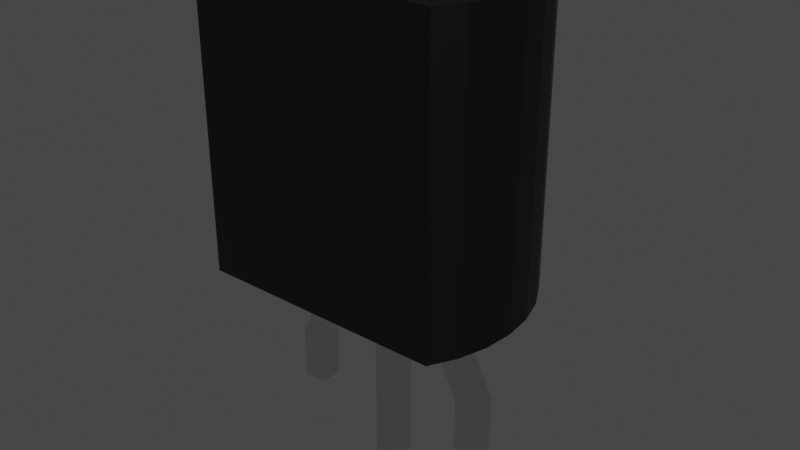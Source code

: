 # Source: Transistor.blend  (saved by Blender 2.93.20; exported with 4.5.12 LTS)
import bpy
from mathutils import Matrix  # noqa: F401  (used for matrix-valued properties, if any)

bpy.ops.wm.read_factory_settings(use_empty=True)
scene = bpy.context.scene
scene.name = 'Scene'

# ---- collections
col_collection = bpy.data.collections.new('Collection'); scene.collection.children.link(col_collection)

# ---- materials (node trees are filled in below, after node groups)
mat_plastic = bpy.data.materials.new('Plastic')
mat_plastic.use_transparent_shadow = False
mat_metal = bpy.data.materials.new('Metal')
mat_metal.use_transparent_shadow = False

# ---- material node trees
mat_plastic.use_nodes = True; mat_plastic.node_tree.nodes.clear()
_N = mat_plastic.node_tree.nodes; _L = mat_plastic.node_tree.links
n0 = _N.new('ShaderNodeBsdfPrincipled'); n0.name = 'Principled BSDF'; n0.location = (10, 300)
n0.distribution = 'GGX'
n0.subsurface_method = 'BURLEY'
n0.inputs[0].default_value = (0.0, 0.0, 0.0, 1.0)
n0.inputs[3].default_value = 1.45
n0.inputs[27].default_value = (0.0, 0.0, 0.0, 1.0)
n0.inputs[28].default_value = 1.0
n1 = _N.new('ShaderNodeOutputMaterial'); n1.name = 'Material Output'; n1.location = (300, 300)
_L.new(n0.outputs[0], n1.inputs[0])
n1.is_active_output = True
mat_metal.use_nodes = True; mat_metal.node_tree.nodes.clear()
_N = mat_metal.node_tree.nodes; _L = mat_metal.node_tree.links
n0 = _N.new('ShaderNodeBsdfPrincipled'); n0.name = 'Principled BSDF'; n0.location = (10, 300)
n0.distribution = 'GGX'
n0.subsurface_method = 'BURLEY'
n0.inputs[0].default_value = (0.814, 0.814, 0.814, 1.0)
n0.inputs[1].default_value = 1.0
n0.inputs[2].default_value = 0.0
n0.inputs[3].default_value = 1.45
n0.inputs[13].default_value = 1.0
n0.inputs[27].default_value = (0.0, 0.0, 0.0, 1.0)
n0.inputs[28].default_value = 1.0
n1 = _N.new('ShaderNodeOutputMaterial'); n1.name = 'Material Output'; n1.location = (300, 300)
_L.new(n0.outputs[0], n1.inputs[0])
n1.is_active_output = True

# ---- world
world_world = bpy.data.worlds.new('World'); scene.world = world_world
world_world.use_nodes = True; world_world.node_tree.nodes.clear()
_N = world_world.node_tree.nodes; _L = world_world.node_tree.links
n0 = _N.new('ShaderNodeOutputWorld'); n0.name = 'World Output'; n0.location = (300, 300)
n1 = _N.new('ShaderNodeBackground'); n1.name = 'Background'; n1.location = (10, 300)
n1.inputs[0].default_value = (0.05088, 0.05088, 0.05088, 1.0)
_L.new(n1.outputs[0], n0.inputs[0])
n0.is_active_output = True
world_world.color = (0.05088, 0.05088, 0.05088)
world_world.use_sun_shadow = False
world_world.sun_shadow_jitter_overblur = 0.0

# ---- meshes
me_lead = bpy.data.meshes.new('Lead')
me_lead.from_pydata([(0.0, 0.8438, -1.0), (0.0, 0.8438, 1.0), (0.1951, 0.8246, -1.0), (0.1951, 0.8246, 1.0), (0.3827, 0.7677, -1.0), (0.3827, 0.7677, 1.0), (0.5556, 0.6753, -1.0), (0.5556, 0.6753, 1.0), (0.7071, 0.5509, -1.0), (0.7071, 0.5509, 1.0), (0.8315, 0.3994, -1.0), (0.8315, 0.3994, 1.0), (0.9239, 0.2265, -1.0), (0.9239, 0.2265, 1.0), (0.9808, 0.03893, -1.0), (0.9808, 0.03893, 1.0), (1.0, -0.1562, -1.0), (1.0, -0.1562, 1.0), (0.9808, -0.3513, -1.0), (0.9808, -0.3513, 1.0), (0.9239, -0.5388, -1.0), (0.9239, -0.5388, 1.0), (0.8315, -0.7117, -1.0), (0.8315, -0.7117, 1.0), (-0.8315, -0.7117, -1.0), (-0.8315, -0.7117, 1.0), (-0.9239, -0.5388, -1.0), (-0.9239, -0.5388, 1.0), (-0.9808, -0.3513, -1.0), (-0.9808, -0.3513, 1.0), (-1.0, -0.1562, -1.0), (-1.0, -0.1562, 1.0), (-0.9808, 0.03893, -1.0), (-0.9808, 0.03893, 1.0), (-0.9239, 0.2265, -1.0), (-0.9239, 0.2265, 1.0), (-0.8315, 0.3994, -1.0), (-0.8315, 0.3994, 1.0), (-0.7071, 0.5509, -1.0), (-0.7071, 0.5509, 1.0), (-0.5556, 0.6753, -1.0), (-0.5556, 0.6753, 1.0), (-0.3827, 0.7677, -1.0), (-0.3827, 0.7677, 1.0), (-0.1951, 0.8246, -1.0), (-0.1951, 0.8246, 1.0), (-0.08172, -0.08172, -2.428), (-0.08172, -0.08172, -0.9467), (-0.08172, 0.08172, -2.428), (-0.08172, 0.08172, -0.9467), (0.08172, -0.08172, -2.428), (0.08172, -0.08172, -0.9467), (0.08172, 0.08172, -2.428), (0.08172, 0.08172, -0.9467), (-0.5625, -0.08172, -1.348), (-0.5625, -0.08172, -0.9808), (-0.5625, 0.08172, -1.348), (-0.5625, 0.08172, -0.9808), (-0.399, -0.08172, -1.348), (-0.399, -0.08172, -0.9808), (-0.399, 0.08172, -1.348), (-0.399, 0.08172, -0.9808), (-0.7347, 0.08172, -1.711), (-0.7347, -0.08172, -1.711), (-0.5713, 0.08172, -1.711), (-0.5713, -0.08172, -1.711), (-0.7347, 0.08172, -2.071), (-0.7347, -0.08172, -2.071), (-0.5713, 0.08172, -2.071), (-0.5713, -0.08172, -2.071), (0.5625, -0.08172, -1.348), (0.5625, -0.08172, -0.9808), (0.5625, 0.08172, -1.348), (0.5625, 0.08172, -0.9808), (0.399, -0.08172, -1.348), (0.399, -0.08172, -0.9808), (0.399, 0.08172, -1.348), (0.399, 0.08172, -0.9808), (0.7347, 0.08172, -1.711), (0.7347, -0.08172, -1.711), (0.5713, 0.08172, -1.711), (0.5713, -0.08172, -1.711), (0.7347, 0.08172, -2.071), (0.7347, -0.08172, -2.071), (0.5713, 0.08172, -2.071), (0.5713, -0.08172, -2.071)], [], [(0, 1, 3, 2), (2, 3, 5, 4), (4, 5, 7, 6), (6, 7, 9, 8), (8, 9, 11, 10), (10, 11, 13, 12), (12, 13, 15, 14), (14, 15, 17, 16), (16, 17, 19, 18), (18, 19, 21, 20), (20, 21, 23, 22), (0, 2, 4, 6, 8, 10, 12, 14, 16, 18, 20, 22, 24, 26, 28, 30, 32, 34, 36, 38, 40, 42, 44), (1, 45, 43, 41, 39, 37, 35, 33, 31, 29, 27, 25, 23, 21, 19, 17, 15, 13, 11, 9, 7, 5, 3), (22, 23, 25, 24), (24, 25, 27, 26), (26, 27, 29, 28), (28, 29, 31, 30), (30, 31, 33, 32), (32, 33, 35, 34), (34, 35, 37, 36), (36, 37, 39, 38), (38, 39, 41, 40), (40, 41, 43, 42), (42, 43, 45, 44), (44, 45, 1, 0), (46, 47, 49, 48), (48, 49, 53, 52), (52, 53, 51, 50), (50, 51, 47, 46), (48, 52, 50, 46), (53, 49, 47, 51), (54, 55, 57, 56), (56, 57, 61, 60), (60, 61, 59, 58), (58, 59, 55, 54), (56, 60, 64, 62), (61, 57, 55, 59), (65, 63, 67, 69), (54, 56, 62, 63), (60, 58, 65, 64), (58, 54, 63, 65), (66, 68, 69, 67), (62, 64, 68, 66), (64, 65, 69, 68), (63, 62, 66, 67), (70, 72, 73, 71), (72, 76, 77, 73), (76, 74, 75, 77), (74, 70, 71, 75), (72, 78, 80, 76), (77, 75, 71, 73), (81, 85, 83, 79), (70, 79, 78, 72), (76, 80, 81, 74), (74, 81, 79, 70), (82, 83, 85, 84), (78, 82, 84, 80), (80, 84, 85, 81), (79, 83, 82, 78)])
me_lead.polygons.foreach_set('material_index', [0, 0, 0, 0, 0, 0, 0, 0, 0, 0, 0, 0, 0, 0, 0, 0, 0, 0, 0, 0, 0, 0, 0, 0, 0, 1, 1, 1, 1, 1, 1, 1, 1, 1, 1, 1, 1, 1, 1, 1, 1, 1, 1, 1, 1, 1, 1, 1, 1, 1, 1, 1, 1, 1, 1, 1, 1, 1, 1])
_uv = me_lead.uv_layers.new(name='UVMap')
_uv.uv.foreach_set('vector', [0.0001792, 0.6391, 0.3347, 0.6391, 0.3347, 0.6719, 0.0001792, 0.6719, 0.0001792, 0.6719, 0.3347, 0.6719, 0.3347, 0.7047, 0.0001793, 0.7047, 0.0001793, 0.7047, 0.3347, 0.7047, 0.3347, 0.7375, 0.0001793, 0.7375, 0.0001793, 0.7375, 0.3347, 0.7375, 0.3347, 0.7703, 0.0001794, 0.7703, 0.0001794, 0.7703, 0.3347, 0.7703, 0.3347, 0.8031, 0.0001795, 0.8031, 0.0001795, 0.8031, 0.3347, 0.8031, 0.3347, 0.8359, 0.0001796, 0.8359, 0.0001796, 0.8359, 0.3347, 0.8359, 0.3347, 0.8686, 0.0001797, 0.8686, 0.0001797, 0.8686, 0.3347, 0.8686, 0.3347, 0.9014, 0.0001798, 0.9014, 0.0001798, 0.9014, 0.3347, 0.9014, 0.3347, 0.9342, 0.0001799, 0.9342, 0.0001799, 0.9342, 0.3347, 0.9342, 0.3347, 0.967, 0.0001801, 0.967, 0.0001801, 0.967, 0.3347, 0.967, 0.3347, 0.9998, 0.0001803, 0.9998, 0.3351, 0.1675, 0.3383, 0.1348, 0.3478, 0.1034, 0.3633, 0.07453, 0.3841, 0.04918, 0.4095, 0.02837, 0.4384, 0.01291, 0.4698, 0.003393, 0.5024, 0.0001792, 0.535, 0.003394, 0.5664, 0.01291, 0.5953, 0.02837, 0.5953, 0.3066, 0.5664, 0.322, 0.535, 0.3315, 0.5024, 0.3347, 0.4698, 0.3315, 0.4384, 0.322, 0.4095, 0.3066, 0.3841, 0.2858, 0.3633, 0.2604, 0.3478, 0.2315, 0.3383, 0.2001, 0.3351, 0.5024, 0.3383, 0.4698, 0.3478, 0.4384, 0.3633, 0.4095, 0.3841, 0.3841, 0.4095, 0.3633, 0.4384, 0.3478, 0.4698, 0.3383, 0.5024, 0.3351, 0.535, 0.3383, 0.5664, 0.3478, 0.5953, 0.3633, 0.5953, 0.6415, 0.5664, 0.6569, 0.535, 0.6665, 0.5024, 0.6697, 0.4698, 0.6665, 0.4384, 0.6569, 0.4095, 0.6415, 0.3841, 0.6207, 0.3633, 0.5953, 0.3478, 0.5664, 0.3383, 0.535, 0.0001808, 0.0001792, 0.3347, 0.0001804, 0.3347, 0.2784, 0.0001797, 0.2784, 0.0001797, 0.2784, 0.3347, 0.2784, 0.3347, 0.3112, 0.0001796, 0.3112, 0.0001796, 0.3112, 0.3347, 0.3112, 0.3347, 0.344, 0.0001795, 0.3439, 0.0001795, 0.3439, 0.3347, 0.344, 0.3347, 0.3767, 0.0001794, 0.3767, 0.0001794, 0.3767, 0.3347, 0.3767, 0.3347, 0.4095, 0.0001794, 0.4095, 0.0001794, 0.4095, 0.3347, 0.4095, 0.3347, 0.4423, 0.0001793, 0.4423, 0.0001793, 0.4423, 0.3347, 0.4423, 0.3347, 0.4751, 0.0001793, 0.4751, 0.0001793, 0.4751, 0.3347, 0.4751, 0.3347, 0.5079, 0.0001792, 0.5079, 0.0001792, 0.5079, 0.3347, 0.5079, 0.3347, 0.5407, 0.0001792, 0.5407, 0.0001792, 0.5407, 0.3347, 0.5407, 0.3347, 0.5735, 0.0001792, 0.5735, 0.0001792, 0.5735, 0.3347, 0.5735, 0.3347, 0.6063, 0.0001792, 0.6063, 0.0001792, 0.6063, 0.3347, 0.6063, 0.3347, 0.6391, 0.0001792, 0.6391, 0.583, 0.7521, 0.3351, 0.7521, 0.3351, 0.7247, 0.583, 0.7247, 0.583, 0.7247, 0.3351, 0.7247, 0.3351, 0.6974, 0.583, 0.6974, 0.583, 0.6974, 0.3351, 0.6974, 0.3351, 0.67, 0.583, 0.67, 0.583, 0.7794, 0.3351, 0.7794, 0.3351, 0.7521, 0.583, 0.7521, 0.5957, 0.1141, 0.623, 0.1141, 0.623, 0.1415, 0.5957, 0.1415, 0.5957, 0.1973, 0.623, 0.1973, 0.623, 0.2246, 0.5957, 0.2246, 0.7194, 0.02888, 0.7843, 0.03076, 0.7845, 0.05721, 0.7195, 0.06003, 0.7195, 0.06003, 0.7845, 0.05721, 0.7855, 0.08606, 0.7252, 0.08707, 0.7252, 0.08707, 0.7855, 0.08606, 0.7857, 0.1133, 0.7245, 0.1138, 0.7256, 0.0001792, 0.7857, 0.004949, 0.7843, 0.03076, 0.7194, 0.02888, 0.7195, 0.06003, 0.7252, 0.08707, 0.6561, 0.08172, 0.6507, 0.05627, 0.5957, 0.1418, 0.623, 0.1418, 0.623, 0.1692, 0.5957, 0.1692, 0.6572, 0.0085, 0.6515, 0.0326, 0.5958, 0.03027, 0.598, 0.002348, 0.7194, 0.02888, 0.7195, 0.06003, 0.6507, 0.05627, 0.6515, 0.0326, 0.7252, 0.08707, 0.7245, 0.1138, 0.6559, 0.1096, 0.6561, 0.08172, 0.7256, 0.0001792, 0.7194, 0.02888, 0.6515, 0.0326, 0.6572, 0.0085, 0.623, 0.2523, 0.5957, 0.2523, 0.5957, 0.225, 0.623, 0.225, 0.6507, 0.05627, 0.6561, 0.08172, 0.5964, 0.08311, 0.5957, 0.0579, 0.6561, 0.08172, 0.6559, 0.1096, 0.5966, 0.11, 0.5964, 0.08311, 0.6515, 0.0326, 0.6507, 0.05627, 0.5957, 0.0579, 0.5958, 0.03027, 0.6458, 0.6731, 0.6459, 0.7012, 0.5842, 0.6974, 0.5852, 0.6714, 0.6459, 0.7012, 0.64, 0.7259, 0.5833, 0.7256, 0.5842, 0.6974, 0.64, 0.7259, 0.64, 0.7495, 0.5846, 0.7533, 0.5833, 0.7256, 0.64, 0.7495, 0.645, 0.7739, 0.5869, 0.7792, 0.5846, 0.7533, 0.6459, 0.7012, 0.7151, 0.6965, 0.709, 0.7241, 0.64, 0.7259, 0.623, 0.1696, 0.623, 0.1969, 0.5957, 0.1969, 0.5957, 0.1696, 0.7077, 0.7554, 0.7726, 0.7521, 0.7745, 0.78, 0.713, 0.7841, 0.6458, 0.6731, 0.7146, 0.67, 0.7151, 0.6965, 0.6459, 0.7012, 0.64, 0.7259, 0.709, 0.7241, 0.7077, 0.7554, 0.64, 0.7495, 0.64, 0.7495, 0.7077, 0.7554, 0.713, 0.7841, 0.645, 0.7739, 0.5957, 0.2527, 0.623, 0.2527, 0.623, 0.28, 0.5957, 0.28, 0.7151, 0.6965, 0.7732, 0.7001, 0.7721, 0.7257, 0.709, 0.7241, 0.709, 0.7241, 0.7721, 0.7257, 0.7726, 0.7521, 0.7077, 0.7554, 0.7146, 0.67, 0.7745, 0.6718, 0.7732, 0.7001, 0.7151, 0.6965])
me_lead.materials.append(mat_plastic)
me_lead.materials.append(mat_metal)
me_lead.use_remesh_fix_poles = True
me_lead.use_remesh_preserve_attributes = False
me_lead.update()

# ---- objects
ob_transistor = bpy.data.objects.new('Transistor', me_lead)

# ---- transforms, parenting, visibility, modifiers, constraints
ob_transistor.location = (0.0, 0.0, 1.334)
ob_transistor.scale = (0.166, 0.166, 0.166)

# ---- collection membership
col_collection.objects.link(ob_transistor)

# ---- scene / render settings (as saved in the file)
scene.frame_start = 1; scene.frame_end = 250; scene.frame_set(1)
scene.render.engine = 'BLENDER_EEVEE_NEXT'
scene.cycles.use_denoising = False
scene.cycles.samples = 128
scene.cycles.sampling_pattern = 'TABULATED_SOBOL'
scene.cycles.use_adaptive_sampling = False
scene.cycles.use_light_tree = False
scene.view_settings.view_transform = 'Filmic'
bpy.context.view_layer.update()

# ---- added for rendering (the .blend has no active camera and no usable light): camera, sun
cam_auto = bpy.data.cameras.new('AutoCamera')
cam_auto.lens = 50.0
cam_auto.sensor_width = 36.0
cam_auto.clip_end = 1000.0
ob_auto_camera = bpy.data.objects.new('AutoCamera', cam_auto)
scene.collection.objects.link(ob_auto_camera)
ob_auto_camera.location = (0.654893, -0.774905, 1.73938)
ob_auto_camera.rotation_euler = (1.09748, -7.21219e-08, 0.694738)
scene.camera = ob_auto_camera
light_auto_sun = bpy.data.lights.new('AutoSun', 'SUN')
light_auto_sun.energy = 3.0
light_auto_sun.angle = 0.0523599
ob_auto_sun = bpy.data.objects.new('AutoSun', light_auto_sun)
scene.collection.objects.link(ob_auto_sun)
ob_auto_sun.rotation_euler = (0.872665, 0.174533, 0.523599)
bpy.context.view_layer.update()

